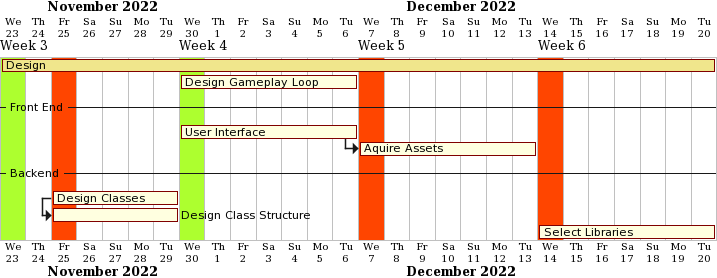

The diagram above was rendered by PlantUML. Its source (embedded in the PNG):
@startgantt requirements
projectscale daily zoom 1.6
project starts at 2022-11-23
[Design] lasts 28 days and is coloured in Khaki/Maroon
[Design Gameplay Loop] lasts 7 days and is coloured in LightYellow/Maroon
--Front End--
[User Interface] lasts 7 days and is coloured in LightYellow/Maroon
[Aquire Assets] lasts 7 days and is coloured in LightYellow/Maroon
--Backend--
[Design Classes] lasts 5 days and is coloured in LightYellow/Maroon
[Design Class Structure] lasts 5 days and is coloured in LightYellow/Maroon
[Select Libraries] lasts 7 days and is coloured in LightYellow/Maroon


2022-11-23 to 2022-11-30 are named [Week 3]
2022-11-23 is coloured in GreenYellow
2022-11-25 is coloured in OrangeRed
[Design Classes] starts 2022-11-25
[Design Class Structure] starts at [Design Classes]'s start

2022-11-30 to 2022-12-6 are named [Week 4]
2022-11-30 is coloured in GreenYellow
[Design Gameplay Loop] starts at 2022-11-30
[User Interface] starts at 2022-11-30

2022-12-7 to 2022-12-13 are named [Week 5]
2022-12-7 is coloured in OrangeRed
[Aquire Assets] starts at [User Interface]'s end

2022-12-14 to 2022-12-20 are named [Week 6]
2022-12-14 is coloured in OrangeRed
[Select Libraries] starts at 2022-12-14 

@endgantt